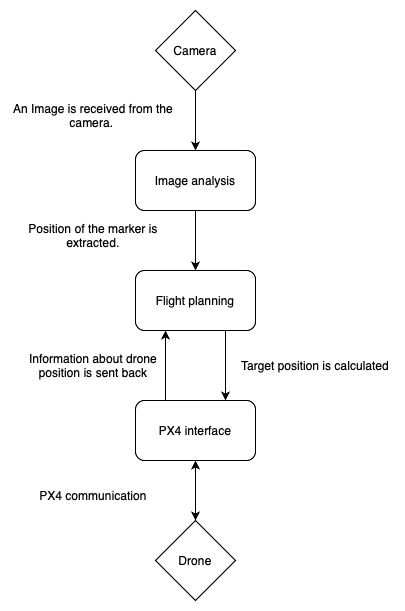

The diagram above was exported from draw.io. Its source (the exported page's mxGraphModel, read from the mxfile embedded in the PNG):
<mxGraphModel dx="2074" dy="1077" grid="1" gridSize="10" guides="1" tooltips="1" connect="1" arrows="1" fold="1" page="1" pageScale="1" pageWidth="827" pageHeight="1169" math="0" shadow="0">
  <root>
    <mxCell id="WIyWlLk6GJQsqaUBKTNV-0" />
    <mxCell id="WIyWlLk6GJQsqaUBKTNV-1" parent="WIyWlLk6GJQsqaUBKTNV-0" />
    <mxCell id="aIiVO6tXvGpwuM9cywcX-3" style="edgeStyle=orthogonalEdgeStyle;rounded=0;orthogonalLoop=1;jettySize=auto;html=1;exitX=0.5;exitY=1;exitDx=0;exitDy=0;" edge="1" parent="WIyWlLk6GJQsqaUBKTNV-1" source="aIiVO6tXvGpwuM9cywcX-0">
      <mxGeometry relative="1" as="geometry">
        <mxPoint x="330" y="330" as="targetPoint" />
      </mxGeometry>
    </mxCell>
    <mxCell id="aIiVO6tXvGpwuM9cywcX-0" value="Image analysis" style="rounded=1;whiteSpace=wrap;html=1;" vertex="1" parent="WIyWlLk6GJQsqaUBKTNV-1">
      <mxGeometry x="270" y="210" width="120" height="60" as="geometry" />
    </mxCell>
    <mxCell id="aIiVO6tXvGpwuM9cywcX-2" style="edgeStyle=orthogonalEdgeStyle;rounded=0;orthogonalLoop=1;jettySize=auto;html=1;exitX=0.5;exitY=1;exitDx=0;exitDy=0;entryX=0.5;entryY=0;entryDx=0;entryDy=0;" edge="1" parent="WIyWlLk6GJQsqaUBKTNV-1" source="aIiVO6tXvGpwuM9cywcX-1" target="aIiVO6tXvGpwuM9cywcX-0">
      <mxGeometry relative="1" as="geometry" />
    </mxCell>
    <mxCell id="aIiVO6tXvGpwuM9cywcX-1" value="Camera" style="rhombus;whiteSpace=wrap;html=1;" vertex="1" parent="WIyWlLk6GJQsqaUBKTNV-1">
      <mxGeometry x="290" y="70" width="80" height="80" as="geometry" />
    </mxCell>
    <mxCell id="aIiVO6tXvGpwuM9cywcX-6" style="edgeStyle=orthogonalEdgeStyle;rounded=0;orthogonalLoop=1;jettySize=auto;html=1;exitX=0.75;exitY=1;exitDx=0;exitDy=0;entryX=0.75;entryY=0;entryDx=0;entryDy=0;" edge="1" parent="WIyWlLk6GJQsqaUBKTNV-1" source="aIiVO6tXvGpwuM9cywcX-4" target="aIiVO6tXvGpwuM9cywcX-5">
      <mxGeometry relative="1" as="geometry">
        <mxPoint x="390" y="350" as="sourcePoint" />
        <mxPoint x="480" y="350" as="targetPoint" />
      </mxGeometry>
    </mxCell>
    <mxCell id="aIiVO6tXvGpwuM9cywcX-4" value="Flight planning" style="rounded=1;whiteSpace=wrap;html=1;" vertex="1" parent="WIyWlLk6GJQsqaUBKTNV-1">
      <mxGeometry x="270" y="330" width="120" height="60" as="geometry" />
    </mxCell>
    <mxCell id="aIiVO6tXvGpwuM9cywcX-7" style="edgeStyle=orthogonalEdgeStyle;rounded=0;orthogonalLoop=1;jettySize=auto;html=1;entryX=0.25;entryY=1;entryDx=0;entryDy=0;exitX=0.25;exitY=0;exitDx=0;exitDy=0;" edge="1" parent="WIyWlLk6GJQsqaUBKTNV-1" source="aIiVO6tXvGpwuM9cywcX-5" target="aIiVO6tXvGpwuM9cywcX-4">
      <mxGeometry relative="1" as="geometry">
        <mxPoint x="300" y="520" as="sourcePoint" />
      </mxGeometry>
    </mxCell>
    <mxCell id="aIiVO6tXvGpwuM9cywcX-9" style="edgeStyle=orthogonalEdgeStyle;rounded=0;orthogonalLoop=1;jettySize=auto;html=1;exitX=0.5;exitY=1;exitDx=0;exitDy=0;entryX=0.5;entryY=0;entryDx=0;entryDy=0;" edge="1" parent="WIyWlLk6GJQsqaUBKTNV-1" source="aIiVO6tXvGpwuM9cywcX-5" target="aIiVO6tXvGpwuM9cywcX-8">
      <mxGeometry relative="1" as="geometry">
        <mxPoint x="670" y="360" as="targetPoint" />
      </mxGeometry>
    </mxCell>
    <mxCell id="aIiVO6tXvGpwuM9cywcX-5" value="PX4 interface" style="rounded=1;whiteSpace=wrap;html=1;" vertex="1" parent="WIyWlLk6GJQsqaUBKTNV-1">
      <mxGeometry x="270" y="460" width="120" height="60" as="geometry" />
    </mxCell>
    <mxCell id="aIiVO6tXvGpwuM9cywcX-10" style="edgeStyle=orthogonalEdgeStyle;rounded=0;orthogonalLoop=1;jettySize=auto;html=1;exitX=0.5;exitY=0;exitDx=0;exitDy=0;entryX=0.5;entryY=1;entryDx=0;entryDy=0;" edge="1" parent="WIyWlLk6GJQsqaUBKTNV-1" source="aIiVO6tXvGpwuM9cywcX-8" target="aIiVO6tXvGpwuM9cywcX-5">
      <mxGeometry relative="1" as="geometry" />
    </mxCell>
    <mxCell id="aIiVO6tXvGpwuM9cywcX-8" value="Drone" style="rhombus;whiteSpace=wrap;html=1;" vertex="1" parent="WIyWlLk6GJQsqaUBKTNV-1">
      <mxGeometry x="290" y="580" width="80" height="80" as="geometry" />
    </mxCell>
    <mxCell id="aIiVO6tXvGpwuM9cywcX-12" value="An Image is received from the camera.&amp;nbsp;" style="text;html=1;align=center;verticalAlign=middle;whiteSpace=wrap;rounded=0;" vertex="1" parent="WIyWlLk6GJQsqaUBKTNV-1">
      <mxGeometry x="145" y="160" width="166" height="30" as="geometry" />
    </mxCell>
    <mxCell id="aIiVO6tXvGpwuM9cywcX-15" value="Position of the marker is extracted." style="text;html=1;align=center;verticalAlign=middle;whiteSpace=wrap;rounded=0;" vertex="1" parent="WIyWlLk6GJQsqaUBKTNV-1">
      <mxGeometry x="160" y="280" width="136" height="30" as="geometry" />
    </mxCell>
    <mxCell id="aIiVO6tXvGpwuM9cywcX-16" value="Target position is calculated" style="text;html=1;align=center;verticalAlign=middle;whiteSpace=wrap;rounded=0;" vertex="1" parent="WIyWlLk6GJQsqaUBKTNV-1">
      <mxGeometry x="370" y="410" width="160" height="30" as="geometry" />
    </mxCell>
    <mxCell id="aIiVO6tXvGpwuM9cywcX-19" value="Information about drone position is sent back" style="text;html=1;align=center;verticalAlign=middle;whiteSpace=wrap;rounded=0;" vertex="1" parent="WIyWlLk6GJQsqaUBKTNV-1">
      <mxGeometry x="158" y="410" width="140" height="30" as="geometry" />
    </mxCell>
    <mxCell id="aIiVO6tXvGpwuM9cywcX-20" value="PX4 communication" style="text;html=1;align=center;verticalAlign=middle;whiteSpace=wrap;rounded=0;" vertex="1" parent="WIyWlLk6GJQsqaUBKTNV-1">
      <mxGeometry x="169" y="540" width="118" height="30" as="geometry" />
    </mxCell>
  </root>
</mxGraphModel>